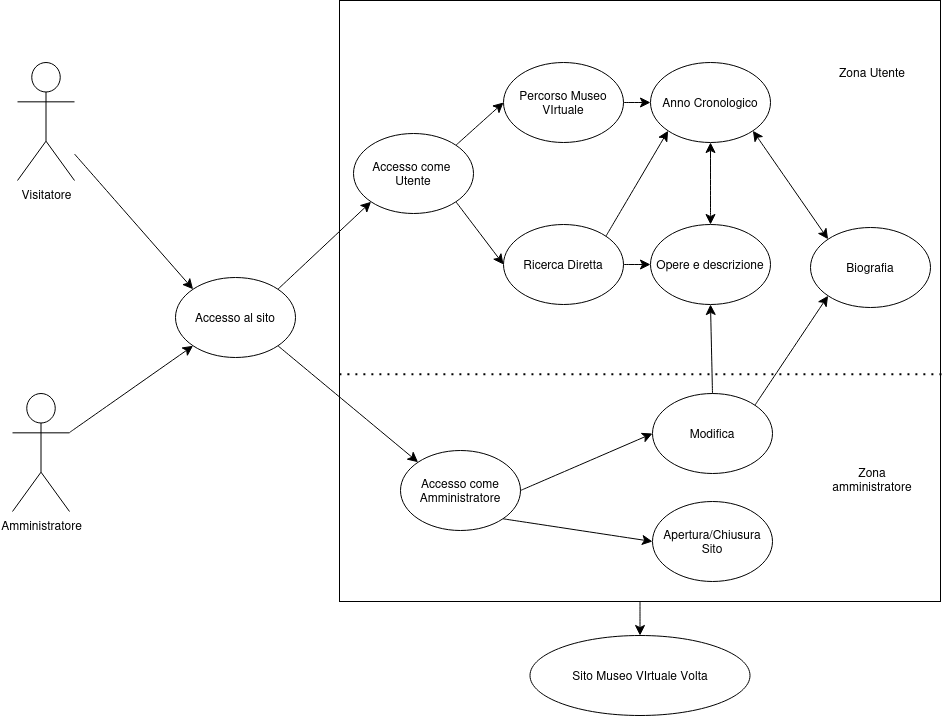

The diagram above was exported from draw.io. Its source (the exported page's mxGraphModel, read from the mxfile embedded in the PNG):
<mxGraphModel dx="2214" dy="1240" grid="0" gridSize="10" guides="1" tooltips="1" connect="1" arrows="1" fold="1" page="0" pageScale="1" pageWidth="827" pageHeight="1169" math="0" shadow="0">
  <root>
    <mxCell id="0" />
    <mxCell id="1" parent="0" />
    <mxCell id="ftvobyeueXN36_583pBq-1" value="Visitatore" style="shape=umlActor;verticalLabelPosition=bottom;verticalAlign=top;html=1;outlineConnect=0;" vertex="1" parent="1">
      <mxGeometry x="-484" y="-59" width="57" height="118" as="geometry" />
    </mxCell>
    <mxCell id="ftvobyeueXN36_583pBq-3" value="Amministratore" style="shape=umlActor;verticalLabelPosition=bottom;verticalAlign=top;html=1;outlineConnect=0;" vertex="1" parent="1">
      <mxGeometry x="-489" y="272" width="57" height="118" as="geometry" />
    </mxCell>
    <mxCell id="ftvobyeueXN36_583pBq-7" value="" style="edgeStyle=none;curved=1;rounded=0;orthogonalLoop=1;jettySize=auto;html=1;fontSize=12;startSize=8;endSize=8;" edge="1" parent="1" source="ftvobyeueXN36_583pBq-5" target="ftvobyeueXN36_583pBq-6">
      <mxGeometry relative="1" as="geometry" />
    </mxCell>
    <mxCell id="ftvobyeueXN36_583pBq-5" value="" style="whiteSpace=wrap;html=1;aspect=fixed;" vertex="1" parent="1">
      <mxGeometry x="-162" y="-121" width="601" height="601" as="geometry" />
    </mxCell>
    <mxCell id="ftvobyeueXN36_583pBq-6" value="Sito Museo VIrtuale Volta" style="ellipse;whiteSpace=wrap;html=1;" vertex="1" parent="1">
      <mxGeometry x="28.5" y="514" width="220" height="80" as="geometry" />
    </mxCell>
    <mxCell id="ftvobyeueXN36_583pBq-8" value="Percorso Museo VIrtuale" style="ellipse;whiteSpace=wrap;html=1;" vertex="1" parent="1">
      <mxGeometry x="2" y="-59" width="120" height="80" as="geometry" />
    </mxCell>
    <mxCell id="ftvobyeueXN36_583pBq-9" value="Ricerca Diretta" style="ellipse;whiteSpace=wrap;html=1;" vertex="1" parent="1">
      <mxGeometry x="2" y="103" width="120" height="80" as="geometry" />
    </mxCell>
    <mxCell id="ftvobyeueXN36_583pBq-10" value="Opere e descrizione" style="ellipse;whiteSpace=wrap;html=1;" vertex="1" parent="1">
      <mxGeometry x="149" y="103" width="120" height="80" as="geometry" />
    </mxCell>
    <mxCell id="ftvobyeueXN36_583pBq-11" value="Biografia" style="ellipse;whiteSpace=wrap;html=1;" vertex="1" parent="1">
      <mxGeometry x="309" y="106" width="120" height="80" as="geometry" />
    </mxCell>
    <mxCell id="ftvobyeueXN36_583pBq-12" value="Modifica" style="ellipse;whiteSpace=wrap;html=1;" vertex="1" parent="1">
      <mxGeometry x="151" y="272" width="120" height="80" as="geometry" />
    </mxCell>
    <mxCell id="ftvobyeueXN36_583pBq-13" value="&lt;div&gt;Apertura/Chiusura &lt;br&gt;&lt;/div&gt;&lt;div&gt;Sito&lt;br&gt;&lt;/div&gt;" style="ellipse;whiteSpace=wrap;html=1;" vertex="1" parent="1">
      <mxGeometry x="151" y="380" width="120" height="80" as="geometry" />
    </mxCell>
    <mxCell id="ftvobyeueXN36_583pBq-14" value="Anno Cronologico" style="ellipse;whiteSpace=wrap;html=1;" vertex="1" parent="1">
      <mxGeometry x="149" y="-59" width="120" height="80" as="geometry" />
    </mxCell>
    <mxCell id="ftvobyeueXN36_583pBq-15" value="" style="endArrow=classic;html=1;rounded=0;fontSize=12;startSize=8;endSize=8;curved=1;exitX=1;exitY=0.5;exitDx=0;exitDy=0;entryX=0;entryY=0.5;entryDx=0;entryDy=0;" edge="1" parent="1" source="ftvobyeueXN36_583pBq-8" target="ftvobyeueXN36_583pBq-14">
      <mxGeometry width="50" height="50" relative="1" as="geometry">
        <mxPoint x="55" y="188" as="sourcePoint" />
        <mxPoint x="105" y="138" as="targetPoint" />
      </mxGeometry>
    </mxCell>
    <mxCell id="ftvobyeueXN36_583pBq-18" value="" style="endArrow=classic;html=1;rounded=0;fontSize=12;startSize=8;endSize=8;curved=1;entryX=0;entryY=0.5;entryDx=0;entryDy=0;exitX=1;exitY=0;exitDx=0;exitDy=0;" edge="1" parent="1" source="ftvobyeueXN36_583pBq-40" target="ftvobyeueXN36_583pBq-8">
      <mxGeometry width="50" height="50" relative="1" as="geometry">
        <mxPoint x="-222" y="-8" as="sourcePoint" />
        <mxPoint x="225" y="207" as="targetPoint" />
      </mxGeometry>
    </mxCell>
    <mxCell id="ftvobyeueXN36_583pBq-19" value="" style="endArrow=classic;html=1;rounded=0;fontSize=12;startSize=8;endSize=8;curved=1;entryX=0;entryY=0.5;entryDx=0;entryDy=0;exitX=1;exitY=1;exitDx=0;exitDy=0;" edge="1" parent="1" source="ftvobyeueXN36_583pBq-40" target="ftvobyeueXN36_583pBq-9">
      <mxGeometry width="50" height="50" relative="1" as="geometry">
        <mxPoint x="-231" y="16" as="sourcePoint" />
        <mxPoint x="225" y="207" as="targetPoint" />
      </mxGeometry>
    </mxCell>
    <mxCell id="ftvobyeueXN36_583pBq-20" value="" style="endArrow=classic;html=1;rounded=0;fontSize=12;startSize=8;endSize=8;curved=1;exitX=1;exitY=0.5;exitDx=0;exitDy=0;entryX=0;entryY=0.5;entryDx=0;entryDy=0;" edge="1" parent="1" source="ftvobyeueXN36_583pBq-9" target="ftvobyeueXN36_583pBq-10">
      <mxGeometry width="50" height="50" relative="1" as="geometry">
        <mxPoint x="175" y="257" as="sourcePoint" />
        <mxPoint x="225" y="207" as="targetPoint" />
      </mxGeometry>
    </mxCell>
    <mxCell id="ftvobyeueXN36_583pBq-21" value="" style="endArrow=classic;html=1;rounded=0;fontSize=12;startSize=8;endSize=8;curved=1;exitX=1;exitY=0;exitDx=0;exitDy=0;entryX=0;entryY=1;entryDx=0;entryDy=0;" edge="1" parent="1" source="ftvobyeueXN36_583pBq-9" target="ftvobyeueXN36_583pBq-14">
      <mxGeometry width="50" height="50" relative="1" as="geometry">
        <mxPoint x="175" y="257" as="sourcePoint" />
        <mxPoint x="225" y="207" as="targetPoint" />
      </mxGeometry>
    </mxCell>
    <mxCell id="ftvobyeueXN36_583pBq-23" value="Accesso come Amministratore" style="ellipse;whiteSpace=wrap;html=1;" vertex="1" parent="1">
      <mxGeometry x="-101" y="329" width="120" height="80" as="geometry" />
    </mxCell>
    <mxCell id="ftvobyeueXN36_583pBq-24" value="" style="endArrow=classic;html=1;rounded=0;fontSize=12;startSize=8;endSize=8;curved=1;entryX=0;entryY=1;entryDx=0;entryDy=0;" edge="1" parent="1" source="ftvobyeueXN36_583pBq-3" target="ftvobyeueXN36_583pBq-37">
      <mxGeometry width="50" height="50" relative="1" as="geometry">
        <mxPoint x="175" y="257" as="sourcePoint" />
        <mxPoint x="225" y="207" as="targetPoint" />
      </mxGeometry>
    </mxCell>
    <mxCell id="ftvobyeueXN36_583pBq-25" value="" style="endArrow=classic;html=1;rounded=0;fontSize=12;startSize=8;endSize=8;curved=1;exitX=1;exitY=1;exitDx=0;exitDy=0;entryX=0;entryY=0.5;entryDx=0;entryDy=0;" edge="1" parent="1" source="ftvobyeueXN36_583pBq-23" target="ftvobyeueXN36_583pBq-13">
      <mxGeometry width="50" height="50" relative="1" as="geometry">
        <mxPoint x="175" y="257" as="sourcePoint" />
        <mxPoint x="225" y="207" as="targetPoint" />
      </mxGeometry>
    </mxCell>
    <mxCell id="ftvobyeueXN36_583pBq-26" value="" style="endArrow=classic;html=1;rounded=0;fontSize=12;startSize=8;endSize=8;curved=1;exitX=1;exitY=0.5;exitDx=0;exitDy=0;entryX=0;entryY=0.5;entryDx=0;entryDy=0;" edge="1" parent="1" source="ftvobyeueXN36_583pBq-23" target="ftvobyeueXN36_583pBq-12">
      <mxGeometry width="50" height="50" relative="1" as="geometry">
        <mxPoint x="175" y="257" as="sourcePoint" />
        <mxPoint x="225" y="207" as="targetPoint" />
      </mxGeometry>
    </mxCell>
    <mxCell id="ftvobyeueXN36_583pBq-27" value="" style="endArrow=classic;html=1;rounded=0;fontSize=12;startSize=8;endSize=8;curved=1;exitX=1;exitY=0;exitDx=0;exitDy=0;entryX=0;entryY=1;entryDx=0;entryDy=0;" edge="1" parent="1" source="ftvobyeueXN36_583pBq-12" target="ftvobyeueXN36_583pBq-11">
      <mxGeometry width="50" height="50" relative="1" as="geometry">
        <mxPoint x="175" y="287" as="sourcePoint" />
        <mxPoint x="225" y="237" as="targetPoint" />
      </mxGeometry>
    </mxCell>
    <mxCell id="ftvobyeueXN36_583pBq-28" value="" style="endArrow=classic;html=1;rounded=0;fontSize=12;startSize=8;endSize=8;curved=1;exitX=0.5;exitY=0;exitDx=0;exitDy=0;entryX=0.5;entryY=1;entryDx=0;entryDy=0;" edge="1" parent="1" source="ftvobyeueXN36_583pBq-12" target="ftvobyeueXN36_583pBq-10">
      <mxGeometry width="50" height="50" relative="1" as="geometry">
        <mxPoint x="175" y="287" as="sourcePoint" />
        <mxPoint x="225" y="237" as="targetPoint" />
      </mxGeometry>
    </mxCell>
    <mxCell id="ftvobyeueXN36_583pBq-30" value="" style="endArrow=classic;startArrow=classic;html=1;rounded=0;fontSize=12;startSize=8;endSize=8;curved=1;exitX=1;exitY=1;exitDx=0;exitDy=0;entryX=0;entryY=0;entryDx=0;entryDy=0;" edge="1" parent="1" source="ftvobyeueXN36_583pBq-14" target="ftvobyeueXN36_583pBq-11">
      <mxGeometry width="50" height="50" relative="1" as="geometry">
        <mxPoint x="175" y="257" as="sourcePoint" />
        <mxPoint x="225" y="207" as="targetPoint" />
      </mxGeometry>
    </mxCell>
    <mxCell id="ftvobyeueXN36_583pBq-31" value="" style="endArrow=classic;startArrow=classic;html=1;rounded=0;fontSize=12;startSize=8;endSize=8;curved=1;exitX=0.5;exitY=0;exitDx=0;exitDy=0;entryX=0.5;entryY=1;entryDx=0;entryDy=0;" edge="1" parent="1" source="ftvobyeueXN36_583pBq-10" target="ftvobyeueXN36_583pBq-14">
      <mxGeometry width="50" height="50" relative="1" as="geometry">
        <mxPoint x="175" y="257" as="sourcePoint" />
        <mxPoint x="225" y="207" as="targetPoint" />
      </mxGeometry>
    </mxCell>
    <mxCell id="ftvobyeueXN36_583pBq-32" value="" style="endArrow=none;dashed=1;html=1;dashPattern=1 3;strokeWidth=2;rounded=0;fontSize=12;startSize=8;endSize=8;curved=1;exitX=0;exitY=0.622;exitDx=0;exitDy=0;exitPerimeter=0;entryX=1.004;entryY=0.622;entryDx=0;entryDy=0;entryPerimeter=0;" edge="1" parent="1" source="ftvobyeueXN36_583pBq-5" target="ftvobyeueXN36_583pBq-5">
      <mxGeometry width="50" height="50" relative="1" as="geometry">
        <mxPoint x="175" y="257" as="sourcePoint" />
        <mxPoint x="225" y="207" as="targetPoint" />
      </mxGeometry>
    </mxCell>
    <mxCell id="ftvobyeueXN36_583pBq-33" value="Zona amministratore" style="text;html=1;align=center;verticalAlign=middle;whiteSpace=wrap;rounded=0;" vertex="1" parent="1">
      <mxGeometry x="329" y="335" width="84" height="45" as="geometry" />
    </mxCell>
    <mxCell id="ftvobyeueXN36_583pBq-34" value="Zona Utente" style="text;html=1;align=center;verticalAlign=middle;whiteSpace=wrap;rounded=0;" vertex="1" parent="1">
      <mxGeometry x="329" y="-72" width="84" height="45" as="geometry" />
    </mxCell>
    <mxCell id="ftvobyeueXN36_583pBq-37" value="Accesso al sito" style="ellipse;whiteSpace=wrap;html=1;" vertex="1" parent="1">
      <mxGeometry x="-326" y="156" width="120" height="80" as="geometry" />
    </mxCell>
    <mxCell id="ftvobyeueXN36_583pBq-38" value="" style="endArrow=classic;html=1;rounded=0;fontSize=12;startSize=8;endSize=8;curved=1;exitX=1;exitY=1;exitDx=0;exitDy=0;entryX=0;entryY=0;entryDx=0;entryDy=0;" edge="1" parent="1" source="ftvobyeueXN36_583pBq-37" target="ftvobyeueXN36_583pBq-23">
      <mxGeometry width="50" height="50" relative="1" as="geometry">
        <mxPoint x="175" y="257" as="sourcePoint" />
        <mxPoint x="225" y="207" as="targetPoint" />
      </mxGeometry>
    </mxCell>
    <mxCell id="ftvobyeueXN36_583pBq-39" value="" style="endArrow=classic;html=1;rounded=0;fontSize=12;startSize=8;endSize=8;curved=1;entryX=0;entryY=0;entryDx=0;entryDy=0;" edge="1" parent="1" source="ftvobyeueXN36_583pBq-1" target="ftvobyeueXN36_583pBq-37">
      <mxGeometry width="50" height="50" relative="1" as="geometry">
        <mxPoint x="175" y="257" as="sourcePoint" />
        <mxPoint x="225" y="207" as="targetPoint" />
      </mxGeometry>
    </mxCell>
    <mxCell id="ftvobyeueXN36_583pBq-40" value="&lt;div&gt;Accesso come&amp;nbsp;&lt;/div&gt;&lt;div&gt;Utente&lt;/div&gt;" style="ellipse;whiteSpace=wrap;html=1;" vertex="1" parent="1">
      <mxGeometry x="-148" y="12" width="120" height="80" as="geometry" />
    </mxCell>
    <mxCell id="ftvobyeueXN36_583pBq-41" value="" style="endArrow=classic;html=1;rounded=0;fontSize=12;startSize=8;endSize=8;curved=1;exitX=1;exitY=0;exitDx=0;exitDy=0;entryX=0;entryY=1;entryDx=0;entryDy=0;" edge="1" parent="1" source="ftvobyeueXN36_583pBq-37" target="ftvobyeueXN36_583pBq-40">
      <mxGeometry width="50" height="50" relative="1" as="geometry">
        <mxPoint x="175" y="257" as="sourcePoint" />
        <mxPoint x="225" y="207" as="targetPoint" />
      </mxGeometry>
    </mxCell>
  </root>
</mxGraphModel>